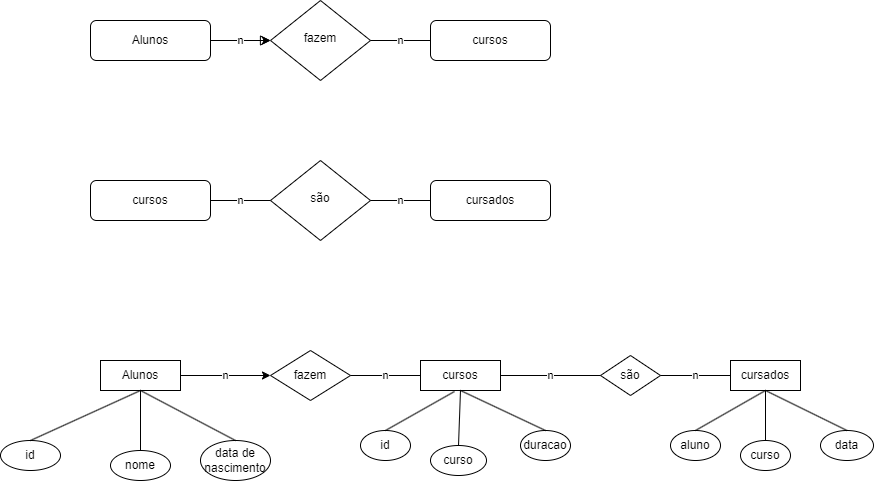

The diagram above was exported from draw.io. Its source (the exported page's mxGraphModel, read from the mxfile embedded in the PNG):
<mxGraphModel dx="1478" dy="744" grid="1" gridSize="10" guides="1" tooltips="1" connect="1" arrows="1" fold="1" page="1" pageScale="1" pageWidth="827" pageHeight="1169" math="0" shadow="0">
  <root>
    <mxCell id="WIyWlLk6GJQsqaUBKTNV-0" />
    <mxCell id="WIyWlLk6GJQsqaUBKTNV-1" parent="WIyWlLk6GJQsqaUBKTNV-0" />
    <mxCell id="WIyWlLk6GJQsqaUBKTNV-2" value="" style="rounded=0;html=1;jettySize=auto;orthogonalLoop=1;fontSize=11;endArrow=block;endFill=0;endSize=8;strokeWidth=1;shadow=0;labelBackgroundColor=none;edgeStyle=orthogonalEdgeStyle;" parent="WIyWlLk6GJQsqaUBKTNV-1" source="WIyWlLk6GJQsqaUBKTNV-3" target="WIyWlLk6GJQsqaUBKTNV-6" edge="1">
      <mxGeometry relative="1" as="geometry" />
    </mxCell>
    <mxCell id="AehljVYFStmZoc6AChHG-3" value="n" style="edgeStyle=orthogonalEdgeStyle;rounded=0;orthogonalLoop=1;jettySize=auto;html=1;" edge="1" parent="WIyWlLk6GJQsqaUBKTNV-1" source="WIyWlLk6GJQsqaUBKTNV-3" target="WIyWlLk6GJQsqaUBKTNV-6">
      <mxGeometry relative="1" as="geometry" />
    </mxCell>
    <mxCell id="WIyWlLk6GJQsqaUBKTNV-3" value="Alunos" style="rounded=1;whiteSpace=wrap;html=1;fontSize=12;glass=0;strokeWidth=1;shadow=0;" parent="WIyWlLk6GJQsqaUBKTNV-1" vertex="1">
      <mxGeometry x="60" y="100" width="120" height="40" as="geometry" />
    </mxCell>
    <mxCell id="WIyWlLk6GJQsqaUBKTNV-6" value="fazem" style="rhombus;whiteSpace=wrap;html=1;shadow=0;fontFamily=Helvetica;fontSize=12;align=center;strokeWidth=1;spacing=6;spacingTop=-4;" parent="WIyWlLk6GJQsqaUBKTNV-1" vertex="1">
      <mxGeometry x="240" y="80" width="100" height="80" as="geometry" />
    </mxCell>
    <mxCell id="WIyWlLk6GJQsqaUBKTNV-7" value="cursos" style="rounded=1;whiteSpace=wrap;html=1;fontSize=12;glass=0;strokeWidth=1;shadow=0;" parent="WIyWlLk6GJQsqaUBKTNV-1" vertex="1">
      <mxGeometry x="400" y="100" width="120" height="40" as="geometry" />
    </mxCell>
    <mxCell id="WIyWlLk6GJQsqaUBKTNV-10" value="são" style="rhombus;whiteSpace=wrap;html=1;shadow=0;fontFamily=Helvetica;fontSize=12;align=center;strokeWidth=1;spacing=6;spacingTop=-4;" parent="WIyWlLk6GJQsqaUBKTNV-1" vertex="1">
      <mxGeometry x="240" y="240" width="100" height="80" as="geometry" />
    </mxCell>
    <mxCell id="WIyWlLk6GJQsqaUBKTNV-11" value="cursos" style="rounded=1;whiteSpace=wrap;html=1;fontSize=12;glass=0;strokeWidth=1;shadow=0;" parent="WIyWlLk6GJQsqaUBKTNV-1" vertex="1">
      <mxGeometry x="60" y="260" width="120" height="40" as="geometry" />
    </mxCell>
    <mxCell id="WIyWlLk6GJQsqaUBKTNV-12" value="cursados" style="rounded=1;whiteSpace=wrap;html=1;fontSize=12;glass=0;strokeWidth=1;shadow=0;" parent="WIyWlLk6GJQsqaUBKTNV-1" vertex="1">
      <mxGeometry x="400" y="260" width="120" height="40" as="geometry" />
    </mxCell>
    <mxCell id="AehljVYFStmZoc6AChHG-5" value="Alunos" style="rounded=0;whiteSpace=wrap;html=1;" vertex="1" parent="WIyWlLk6GJQsqaUBKTNV-1">
      <mxGeometry x="70" y="440" width="80" height="30" as="geometry" />
    </mxCell>
    <mxCell id="AehljVYFStmZoc6AChHG-6" value="fazem" style="rhombus;whiteSpace=wrap;html=1;" vertex="1" parent="WIyWlLk6GJQsqaUBKTNV-1">
      <mxGeometry x="240" y="430" width="80" height="50" as="geometry" />
    </mxCell>
    <mxCell id="AehljVYFStmZoc6AChHG-7" value="cursos" style="rounded=0;whiteSpace=wrap;html=1;" vertex="1" parent="WIyWlLk6GJQsqaUBKTNV-1">
      <mxGeometry x="390" y="440" width="80" height="30" as="geometry" />
    </mxCell>
    <mxCell id="AehljVYFStmZoc6AChHG-9" value="n" style="endArrow=none;html=1;rounded=0;exitX=1;exitY=0.5;exitDx=0;exitDy=0;entryX=0;entryY=0.5;entryDx=0;entryDy=0;" edge="1" parent="WIyWlLk6GJQsqaUBKTNV-1" source="AehljVYFStmZoc6AChHG-6" target="AehljVYFStmZoc6AChHG-7">
      <mxGeometry width="50" height="50" relative="1" as="geometry">
        <mxPoint x="310" y="420" as="sourcePoint" />
        <mxPoint x="360" y="370" as="targetPoint" />
      </mxGeometry>
    </mxCell>
    <mxCell id="AehljVYFStmZoc6AChHG-10" value="id" style="ellipse;whiteSpace=wrap;html=1;" vertex="1" parent="WIyWlLk6GJQsqaUBKTNV-1">
      <mxGeometry x="-30" y="520" width="60" height="30" as="geometry" />
    </mxCell>
    <mxCell id="AehljVYFStmZoc6AChHG-11" value="" style="endArrow=none;html=1;rounded=0;entryX=0.5;entryY=1;entryDx=0;entryDy=0;exitX=0.5;exitY=0;exitDx=0;exitDy=0;" edge="1" parent="WIyWlLk6GJQsqaUBKTNV-1" source="AehljVYFStmZoc6AChHG-10" target="AehljVYFStmZoc6AChHG-5">
      <mxGeometry width="50" height="50" relative="1" as="geometry">
        <mxPoint x="40" y="530" as="sourcePoint" />
        <mxPoint x="90" y="480" as="targetPoint" />
      </mxGeometry>
    </mxCell>
    <mxCell id="AehljVYFStmZoc6AChHG-12" value="nome" style="ellipse;whiteSpace=wrap;html=1;" vertex="1" parent="WIyWlLk6GJQsqaUBKTNV-1">
      <mxGeometry x="80" y="530" width="60" height="30" as="geometry" />
    </mxCell>
    <mxCell id="AehljVYFStmZoc6AChHG-13" value="data de nascimento" style="ellipse;whiteSpace=wrap;html=1;" vertex="1" parent="WIyWlLk6GJQsqaUBKTNV-1">
      <mxGeometry x="170" y="520" width="70" height="40" as="geometry" />
    </mxCell>
    <mxCell id="AehljVYFStmZoc6AChHG-14" value="" style="endArrow=none;html=1;rounded=0;exitX=0.5;exitY=0;exitDx=0;exitDy=0;entryX=0.5;entryY=1;entryDx=0;entryDy=0;" edge="1" parent="WIyWlLk6GJQsqaUBKTNV-1" source="AehljVYFStmZoc6AChHG-12" target="AehljVYFStmZoc6AChHG-5">
      <mxGeometry width="50" height="50" relative="1" as="geometry">
        <mxPoint x="100" y="420" as="sourcePoint" />
        <mxPoint x="150" y="370" as="targetPoint" />
      </mxGeometry>
    </mxCell>
    <mxCell id="AehljVYFStmZoc6AChHG-15" value="" style="endArrow=none;html=1;rounded=0;entryX=0.5;entryY=0;entryDx=0;entryDy=0;" edge="1" parent="WIyWlLk6GJQsqaUBKTNV-1" target="AehljVYFStmZoc6AChHG-13">
      <mxGeometry width="50" height="50" relative="1" as="geometry">
        <mxPoint x="110" y="470" as="sourcePoint" />
        <mxPoint x="150" y="370" as="targetPoint" />
      </mxGeometry>
    </mxCell>
    <mxCell id="AehljVYFStmZoc6AChHG-17" value="n" style="endArrow=none;html=1;rounded=0;entryX=0;entryY=0.5;entryDx=0;entryDy=0;exitX=1;exitY=0.5;exitDx=0;exitDy=0;" edge="1" parent="WIyWlLk6GJQsqaUBKTNV-1" source="WIyWlLk6GJQsqaUBKTNV-11" target="WIyWlLk6GJQsqaUBKTNV-10">
      <mxGeometry width="50" height="50" relative="1" as="geometry">
        <mxPoint x="100" y="410" as="sourcePoint" />
        <mxPoint x="150" y="360" as="targetPoint" />
      </mxGeometry>
    </mxCell>
    <mxCell id="AehljVYFStmZoc6AChHG-18" value="n" style="endArrow=none;html=1;rounded=0;" edge="1" parent="WIyWlLk6GJQsqaUBKTNV-1">
      <mxGeometry width="50" height="50" relative="1" as="geometry">
        <mxPoint x="340" y="280" as="sourcePoint" />
        <mxPoint x="400" y="280" as="targetPoint" />
        <Array as="points">
          <mxPoint x="400" y="280" />
        </Array>
      </mxGeometry>
    </mxCell>
    <mxCell id="AehljVYFStmZoc6AChHG-19" value="n" style="endArrow=none;html=1;rounded=0;entryX=0;entryY=0.5;entryDx=0;entryDy=0;exitX=1;exitY=0.5;exitDx=0;exitDy=0;" edge="1" parent="WIyWlLk6GJQsqaUBKTNV-1" source="WIyWlLk6GJQsqaUBKTNV-6" target="WIyWlLk6GJQsqaUBKTNV-7">
      <mxGeometry width="50" height="50" relative="1" as="geometry">
        <mxPoint x="200" y="300" as="sourcePoint" />
        <mxPoint x="260" y="300" as="targetPoint" />
      </mxGeometry>
    </mxCell>
    <mxCell id="AehljVYFStmZoc6AChHG-20" value="n" style="edgeStyle=orthogonalEdgeStyle;rounded=0;orthogonalLoop=1;jettySize=auto;html=1;exitX=1;exitY=0.5;exitDx=0;exitDy=0;entryX=0;entryY=0.5;entryDx=0;entryDy=0;" edge="1" parent="WIyWlLk6GJQsqaUBKTNV-1" source="AehljVYFStmZoc6AChHG-5" target="AehljVYFStmZoc6AChHG-6">
      <mxGeometry relative="1" as="geometry">
        <mxPoint x="190" y="130" as="sourcePoint" />
        <mxPoint x="250" y="130" as="targetPoint" />
      </mxGeometry>
    </mxCell>
    <mxCell id="AehljVYFStmZoc6AChHG-21" value="id" style="ellipse;whiteSpace=wrap;html=1;" vertex="1" parent="WIyWlLk6GJQsqaUBKTNV-1">
      <mxGeometry x="330" y="510" width="50" height="30" as="geometry" />
    </mxCell>
    <mxCell id="AehljVYFStmZoc6AChHG-22" value="curso" style="ellipse;whiteSpace=wrap;html=1;" vertex="1" parent="WIyWlLk6GJQsqaUBKTNV-1">
      <mxGeometry x="400" y="525" width="56" height="30" as="geometry" />
    </mxCell>
    <mxCell id="AehljVYFStmZoc6AChHG-23" value="duracao" style="ellipse;whiteSpace=wrap;html=1;" vertex="1" parent="WIyWlLk6GJQsqaUBKTNV-1">
      <mxGeometry x="490" y="510" width="50" height="30" as="geometry" />
    </mxCell>
    <mxCell id="AehljVYFStmZoc6AChHG-24" value="" style="endArrow=none;html=1;rounded=0;entryX=0.425;entryY=1.033;entryDx=0;entryDy=0;entryPerimeter=0;exitX=0.5;exitY=0;exitDx=0;exitDy=0;" edge="1" parent="WIyWlLk6GJQsqaUBKTNV-1" source="AehljVYFStmZoc6AChHG-21" target="AehljVYFStmZoc6AChHG-7">
      <mxGeometry width="50" height="50" relative="1" as="geometry">
        <mxPoint x="360" y="500" as="sourcePoint" />
        <mxPoint x="410" y="360" as="targetPoint" />
      </mxGeometry>
    </mxCell>
    <mxCell id="AehljVYFStmZoc6AChHG-25" value="" style="endArrow=none;html=1;rounded=0;exitX=0.5;exitY=0;exitDx=0;exitDy=0;entryX=0.5;entryY=1;entryDx=0;entryDy=0;" edge="1" parent="WIyWlLk6GJQsqaUBKTNV-1" source="AehljVYFStmZoc6AChHG-22" target="AehljVYFStmZoc6AChHG-7">
      <mxGeometry width="50" height="50" relative="1" as="geometry">
        <mxPoint x="360" y="410" as="sourcePoint" />
        <mxPoint x="410" y="360" as="targetPoint" />
      </mxGeometry>
    </mxCell>
    <mxCell id="AehljVYFStmZoc6AChHG-26" value="" style="endArrow=none;html=1;rounded=0;exitX=0.5;exitY=0;exitDx=0;exitDy=0;entryX=0.5;entryY=1;entryDx=0;entryDy=0;" edge="1" parent="WIyWlLk6GJQsqaUBKTNV-1" source="AehljVYFStmZoc6AChHG-23" target="AehljVYFStmZoc6AChHG-7">
      <mxGeometry width="50" height="50" relative="1" as="geometry">
        <mxPoint x="360" y="410" as="sourcePoint" />
        <mxPoint x="410" y="360" as="targetPoint" />
      </mxGeometry>
    </mxCell>
    <mxCell id="AehljVYFStmZoc6AChHG-27" value="são" style="rhombus;whiteSpace=wrap;html=1;" vertex="1" parent="WIyWlLk6GJQsqaUBKTNV-1">
      <mxGeometry x="570" y="435" width="60" height="40" as="geometry" />
    </mxCell>
    <mxCell id="AehljVYFStmZoc6AChHG-28" value="n" style="endArrow=none;html=1;rounded=0;exitX=1;exitY=0.5;exitDx=0;exitDy=0;entryX=0;entryY=0.5;entryDx=0;entryDy=0;" edge="1" parent="WIyWlLk6GJQsqaUBKTNV-1" source="AehljVYFStmZoc6AChHG-7" target="AehljVYFStmZoc6AChHG-27">
      <mxGeometry width="50" height="50" relative="1" as="geometry">
        <mxPoint x="550" y="410" as="sourcePoint" />
        <mxPoint x="600" y="360" as="targetPoint" />
      </mxGeometry>
    </mxCell>
    <mxCell id="AehljVYFStmZoc6AChHG-29" value="cursados" style="rounded=0;whiteSpace=wrap;html=1;" vertex="1" parent="WIyWlLk6GJQsqaUBKTNV-1">
      <mxGeometry x="700" y="440" width="70" height="30" as="geometry" />
    </mxCell>
    <mxCell id="AehljVYFStmZoc6AChHG-30" value="n" style="endArrow=none;html=1;rounded=0;exitX=1;exitY=0.5;exitDx=0;exitDy=0;entryX=0;entryY=0.5;entryDx=0;entryDy=0;" edge="1" parent="WIyWlLk6GJQsqaUBKTNV-1" source="AehljVYFStmZoc6AChHG-27" target="AehljVYFStmZoc6AChHG-29">
      <mxGeometry width="50" height="50" relative="1" as="geometry">
        <mxPoint x="550" y="410" as="sourcePoint" />
        <mxPoint x="600" y="360" as="targetPoint" />
      </mxGeometry>
    </mxCell>
    <mxCell id="AehljVYFStmZoc6AChHG-31" value="aluno" style="ellipse;whiteSpace=wrap;html=1;" vertex="1" parent="WIyWlLk6GJQsqaUBKTNV-1">
      <mxGeometry x="640" y="510" width="50" height="30" as="geometry" />
    </mxCell>
    <mxCell id="AehljVYFStmZoc6AChHG-32" value="curso" style="ellipse;whiteSpace=wrap;html=1;" vertex="1" parent="WIyWlLk6GJQsqaUBKTNV-1">
      <mxGeometry x="710" y="520" width="50" height="30" as="geometry" />
    </mxCell>
    <mxCell id="AehljVYFStmZoc6AChHG-33" value="data" style="ellipse;whiteSpace=wrap;html=1;" vertex="1" parent="WIyWlLk6GJQsqaUBKTNV-1">
      <mxGeometry x="790" y="510" width="53" height="30" as="geometry" />
    </mxCell>
    <mxCell id="AehljVYFStmZoc6AChHG-34" value="" style="endArrow=none;html=1;rounded=0;exitX=0.5;exitY=0;exitDx=0;exitDy=0;entryX=0.5;entryY=1;entryDx=0;entryDy=0;" edge="1" parent="WIyWlLk6GJQsqaUBKTNV-1" source="AehljVYFStmZoc6AChHG-31" target="AehljVYFStmZoc6AChHG-29">
      <mxGeometry width="50" height="50" relative="1" as="geometry">
        <mxPoint x="720" y="410" as="sourcePoint" />
        <mxPoint x="770" y="360" as="targetPoint" />
      </mxGeometry>
    </mxCell>
    <mxCell id="AehljVYFStmZoc6AChHG-35" value="" style="endArrow=none;html=1;rounded=0;exitX=0.5;exitY=0;exitDx=0;exitDy=0;" edge="1" parent="WIyWlLk6GJQsqaUBKTNV-1" source="AehljVYFStmZoc6AChHG-32">
      <mxGeometry width="50" height="50" relative="1" as="geometry">
        <mxPoint x="720" y="410" as="sourcePoint" />
        <mxPoint x="735" y="470" as="targetPoint" />
      </mxGeometry>
    </mxCell>
    <mxCell id="AehljVYFStmZoc6AChHG-36" value="" style="endArrow=none;html=1;rounded=0;exitX=0.5;exitY=0;exitDx=0;exitDy=0;entryX=0.5;entryY=1;entryDx=0;entryDy=0;" edge="1" parent="WIyWlLk6GJQsqaUBKTNV-1" source="AehljVYFStmZoc6AChHG-33" target="AehljVYFStmZoc6AChHG-29">
      <mxGeometry width="50" height="50" relative="1" as="geometry">
        <mxPoint x="720" y="410" as="sourcePoint" />
        <mxPoint x="770" y="360" as="targetPoint" />
      </mxGeometry>
    </mxCell>
  </root>
</mxGraphModel>